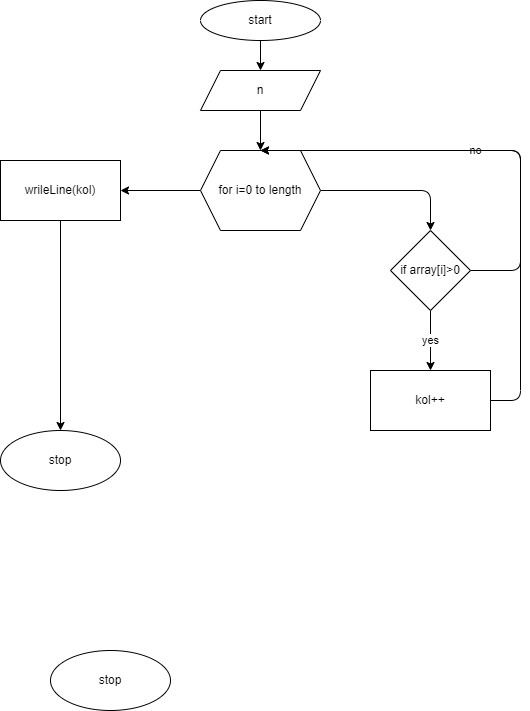

The diagram above was exported from draw.io. Its source (the exported page's mxGraphModel, read from the mxfile embedded in the PNG):
<mxGraphModel dx="705" dy="431" grid="1" gridSize="10" guides="1" tooltips="1" connect="1" arrows="1" fold="1" page="1" pageScale="1" pageWidth="827" pageHeight="1169" math="0" shadow="0">
  <root>
    <mxCell id="0" />
    <mxCell id="1" parent="0" />
    <mxCell id="4" value="" style="edgeStyle=none;html=1;" parent="1" source="2" target="13" edge="1">
      <mxGeometry relative="1" as="geometry">
        <mxPoint x="420" y="90" as="targetPoint" />
      </mxGeometry>
    </mxCell>
    <mxCell id="2" value="start" style="ellipse;whiteSpace=wrap;html=1;" parent="1" vertex="1">
      <mxGeometry x="360" y="10" width="120" height="40" as="geometry" />
    </mxCell>
    <mxCell id="66" style="edgeStyle=none;html=1;exitX=0.5;exitY=1;exitDx=0;exitDy=0;entryX=0.5;entryY=0;entryDx=0;entryDy=0;" parent="1" source="13" target="40" edge="1">
      <mxGeometry relative="1" as="geometry" />
    </mxCell>
    <mxCell id="13" value="n" style="shape=parallelogram;perimeter=parallelogramPerimeter;whiteSpace=wrap;html=1;fixedSize=1;" parent="1" vertex="1">
      <mxGeometry x="360" y="80" width="120" height="40" as="geometry" />
    </mxCell>
    <mxCell id="68" value="" style="edgeStyle=none;html=1;entryX=0.5;entryY=0;entryDx=0;entryDy=0;exitX=1;exitY=0.5;exitDx=0;exitDy=0;" edge="1" parent="1" source="40" target="67">
      <mxGeometry relative="1" as="geometry">
        <Array as="points">
          <mxPoint x="590" y="200" />
        </Array>
      </mxGeometry>
    </mxCell>
    <mxCell id="76" value="" style="edgeStyle=none;html=1;" edge="1" parent="1" source="40" target="75">
      <mxGeometry relative="1" as="geometry" />
    </mxCell>
    <mxCell id="40" value="for i=0 to length" style="shape=hexagon;perimeter=hexagonPerimeter2;whiteSpace=wrap;html=1;fixedSize=1;" parent="1" vertex="1">
      <mxGeometry x="360" y="160" width="120" height="80" as="geometry" />
    </mxCell>
    <mxCell id="51" value="stop" style="ellipse;whiteSpace=wrap;html=1;" parent="1" vertex="1">
      <mxGeometry x="210" y="660" width="120" height="60" as="geometry" />
    </mxCell>
    <mxCell id="70" value="yes" style="edgeStyle=none;html=1;" edge="1" parent="1" source="67" target="69">
      <mxGeometry relative="1" as="geometry" />
    </mxCell>
    <mxCell id="74" value="no" style="edgeStyle=none;html=1;exitX=1;exitY=0.5;exitDx=0;exitDy=0;" edge="1" parent="1" source="67">
      <mxGeometry relative="1" as="geometry">
        <mxPoint x="420" y="160" as="targetPoint" />
        <Array as="points">
          <mxPoint x="680" y="280" />
          <mxPoint x="680" y="160" />
        </Array>
      </mxGeometry>
    </mxCell>
    <mxCell id="67" value="if array[i]&amp;gt;0" style="rhombus;whiteSpace=wrap;html=1;" vertex="1" parent="1">
      <mxGeometry x="550" y="240" width="80" height="80" as="geometry" />
    </mxCell>
    <mxCell id="73" style="edgeStyle=none;html=1;exitX=1;exitY=0.5;exitDx=0;exitDy=0;entryX=0.5;entryY=0;entryDx=0;entryDy=0;" edge="1" parent="1" source="69" target="40">
      <mxGeometry relative="1" as="geometry">
        <Array as="points">
          <mxPoint x="680" y="410" />
          <mxPoint x="680" y="160" />
        </Array>
      </mxGeometry>
    </mxCell>
    <mxCell id="69" value="kol++" style="whiteSpace=wrap;html=1;" vertex="1" parent="1">
      <mxGeometry x="530" y="380" width="120" height="60" as="geometry" />
    </mxCell>
    <mxCell id="78" value="" style="edgeStyle=none;html=1;" edge="1" parent="1" source="75" target="77">
      <mxGeometry relative="1" as="geometry" />
    </mxCell>
    <mxCell id="75" value="wrileLine(kol)" style="whiteSpace=wrap;html=1;" vertex="1" parent="1">
      <mxGeometry x="160" y="170" width="120" height="60" as="geometry" />
    </mxCell>
    <mxCell id="77" value="stop" style="ellipse;whiteSpace=wrap;html=1;" vertex="1" parent="1">
      <mxGeometry x="160" y="440" width="120" height="60" as="geometry" />
    </mxCell>
  </root>
</mxGraphModel>